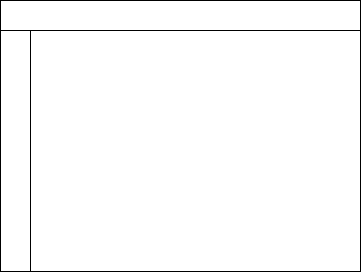

The diagram above was exported from draw.io. Its source (the exported page's mxGraphModel, read from the mxfile embedded in the PNG):
<mxGraphModel dx="936" dy="502" grid="0" gridSize="10" guides="1" tooltips="1" connect="1" arrows="1" fold="1" page="1" pageScale="1" pageWidth="827" pageHeight="1169" math="0" shadow="0">
  <root>
    <mxCell id="0" />
    <mxCell id="1" parent="0" />
    <mxCell id="Qp--ehCkJQ49l4_VmMLQ-70" value="Concessionaria" style="shape=table;startSize=30;container=1;collapsible=1;childLayout=tableLayout;fixedRows=1;rowLines=0;fontStyle=1;align=center;resizeLast=1;html=1;labelBorderColor=none;labelBackgroundColor=none;swimlaneFillColor=none;fillColor=none;strokeColor=#000000;fontColor=#FFFFFF;" vertex="1" parent="1">
      <mxGeometry x="234" y="470" width="360" height="271" as="geometry" />
    </mxCell>
    <mxCell id="Qp--ehCkJQ49l4_VmMLQ-74" value="" style="shape=tableRow;horizontal=0;startSize=0;swimlaneHead=0;swimlaneBody=0;fillColor=none;collapsible=0;dropTarget=0;points=[[0,0.5],[1,0.5]];portConstraint=eastwest;top=0;left=0;right=0;bottom=0;" vertex="1" parent="Qp--ehCkJQ49l4_VmMLQ-70">
      <mxGeometry y="30" width="360" height="30" as="geometry" />
    </mxCell>
    <mxCell id="Qp--ehCkJQ49l4_VmMLQ-75" value="" style="shape=partialRectangle;connectable=0;fillColor=none;top=0;left=0;bottom=0;right=0;editable=1;overflow=hidden;whiteSpace=wrap;html=1;" vertex="1" parent="Qp--ehCkJQ49l4_VmMLQ-74">
      <mxGeometry width="30" height="30" as="geometry">
        <mxRectangle width="30" height="30" as="alternateBounds" />
      </mxGeometry>
    </mxCell>
    <mxCell id="Qp--ehCkJQ49l4_VmMLQ-76" value="Marca (TYNYTEXT)" style="shape=partialRectangle;connectable=0;fillColor=none;top=0;left=0;bottom=0;right=0;align=left;spacingLeft=6;overflow=hidden;whiteSpace=wrap;html=1;fontColor=#FFFFFF;" vertex="1" parent="Qp--ehCkJQ49l4_VmMLQ-74">
      <mxGeometry x="30" width="330" height="30" as="geometry">
        <mxRectangle width="330" height="30" as="alternateBounds" />
      </mxGeometry>
    </mxCell>
    <mxCell id="Qp--ehCkJQ49l4_VmMLQ-77" value="" style="shape=tableRow;horizontal=0;startSize=0;swimlaneHead=0;swimlaneBody=0;fillColor=none;collapsible=0;dropTarget=0;points=[[0,0.5],[1,0.5]];portConstraint=eastwest;top=0;left=0;right=0;bottom=0;" vertex="1" parent="Qp--ehCkJQ49l4_VmMLQ-70">
      <mxGeometry y="60" width="360" height="30" as="geometry" />
    </mxCell>
    <mxCell id="Qp--ehCkJQ49l4_VmMLQ-78" value="" style="shape=partialRectangle;connectable=0;fillColor=none;top=0;left=0;bottom=0;right=0;editable=1;overflow=hidden;whiteSpace=wrap;html=1;" vertex="1" parent="Qp--ehCkJQ49l4_VmMLQ-77">
      <mxGeometry width="30" height="30" as="geometry">
        <mxRectangle width="30" height="30" as="alternateBounds" />
      </mxGeometry>
    </mxCell>
    <mxCell id="Qp--ehCkJQ49l4_VmMLQ-79" value="Prezzo (DOUBLE (7, 7 ) )" style="shape=partialRectangle;connectable=0;fillColor=none;top=0;left=0;bottom=0;right=0;align=left;spacingLeft=6;overflow=hidden;whiteSpace=wrap;html=1;fontColor=#FFFFFF;" vertex="1" parent="Qp--ehCkJQ49l4_VmMLQ-77">
      <mxGeometry x="30" width="330" height="30" as="geometry">
        <mxRectangle width="330" height="30" as="alternateBounds" />
      </mxGeometry>
    </mxCell>
    <mxCell id="Qp--ehCkJQ49l4_VmMLQ-80" value="" style="shape=tableRow;horizontal=0;startSize=0;swimlaneHead=0;swimlaneBody=0;fillColor=none;collapsible=0;dropTarget=0;points=[[0,0.5],[1,0.5]];portConstraint=eastwest;top=0;left=0;right=0;bottom=0;" vertex="1" parent="Qp--ehCkJQ49l4_VmMLQ-70">
      <mxGeometry y="90" width="360" height="31" as="geometry" />
    </mxCell>
    <mxCell id="Qp--ehCkJQ49l4_VmMLQ-81" value="" style="shape=partialRectangle;connectable=0;fillColor=none;top=0;left=0;bottom=0;right=0;editable=1;overflow=hidden;whiteSpace=wrap;html=1;" vertex="1" parent="Qp--ehCkJQ49l4_VmMLQ-80">
      <mxGeometry width="30" height="31" as="geometry">
        <mxRectangle width="30" height="31" as="alternateBounds" />
      </mxGeometry>
    </mxCell>
    <mxCell id="Qp--ehCkJQ49l4_VmMLQ-82" value="anno (DATE)" style="shape=partialRectangle;connectable=0;fillColor=none;top=0;left=0;bottom=0;right=0;align=left;spacingLeft=6;overflow=hidden;whiteSpace=wrap;fontColor=#FFFFFF;" vertex="1" parent="Qp--ehCkJQ49l4_VmMLQ-80">
      <mxGeometry x="30" width="330" height="31" as="geometry">
        <mxRectangle width="330" height="31" as="alternateBounds" />
      </mxGeometry>
    </mxCell>
    <mxCell id="Qp--ehCkJQ49l4_VmMLQ-83" value="" style="shape=tableRow;horizontal=0;startSize=0;swimlaneHead=0;swimlaneBody=0;fillColor=none;collapsible=0;dropTarget=0;points=[[0,0.5],[1,0.5]];portConstraint=eastwest;top=0;left=0;right=0;bottom=0;fontColor=#FFFFFF;" vertex="1" parent="Qp--ehCkJQ49l4_VmMLQ-70">
      <mxGeometry y="121" width="360" height="30" as="geometry" />
    </mxCell>
    <mxCell id="Qp--ehCkJQ49l4_VmMLQ-84" value="" style="shape=partialRectangle;connectable=0;fillColor=none;top=0;left=0;bottom=0;right=0;editable=1;overflow=hidden;whiteSpace=wrap;html=1;" vertex="1" parent="Qp--ehCkJQ49l4_VmMLQ-83">
      <mxGeometry width="30" height="30" as="geometry">
        <mxRectangle width="30" height="30" as="alternateBounds" />
      </mxGeometry>
    </mxCell>
    <mxCell id="Qp--ehCkJQ49l4_VmMLQ-85" value="chilometri" style="shape=partialRectangle;connectable=0;fillColor=none;top=0;left=0;bottom=0;right=0;align=left;spacingLeft=6;overflow=hidden;whiteSpace=wrap;html=1;fontColor=#FFFFFF;" vertex="1" parent="Qp--ehCkJQ49l4_VmMLQ-83">
      <mxGeometry x="30" width="330" height="30" as="geometry">
        <mxRectangle width="330" height="30" as="alternateBounds" />
      </mxGeometry>
    </mxCell>
    <mxCell id="Qp--ehCkJQ49l4_VmMLQ-86" value="" style="shape=tableRow;horizontal=0;startSize=0;swimlaneHead=0;swimlaneBody=0;fillColor=none;collapsible=0;dropTarget=0;points=[[0,0.5],[1,0.5]];portConstraint=eastwest;top=0;left=0;right=0;bottom=0;fontColor=#FFFFFF;" vertex="1" parent="Qp--ehCkJQ49l4_VmMLQ-70">
      <mxGeometry y="151" width="360" height="30" as="geometry" />
    </mxCell>
    <mxCell id="Qp--ehCkJQ49l4_VmMLQ-87" value="" style="shape=partialRectangle;connectable=0;fillColor=none;top=0;left=0;bottom=0;right=0;editable=1;overflow=hidden;whiteSpace=wrap;html=1;" vertex="1" parent="Qp--ehCkJQ49l4_VmMLQ-86">
      <mxGeometry width="30" height="30" as="geometry">
        <mxRectangle width="30" height="30" as="alternateBounds" />
      </mxGeometry>
    </mxCell>
    <mxCell id="Qp--ehCkJQ49l4_VmMLQ-88" value="motore (TYNYTEXT)" style="shape=partialRectangle;connectable=0;fillColor=none;top=0;left=0;bottom=0;right=0;align=left;spacingLeft=6;overflow=hidden;whiteSpace=wrap;html=1;fontColor=#FFFFFF;" vertex="1" parent="Qp--ehCkJQ49l4_VmMLQ-86">
      <mxGeometry x="30" width="330" height="30" as="geometry">
        <mxRectangle width="330" height="30" as="alternateBounds" />
      </mxGeometry>
    </mxCell>
    <mxCell id="Qp--ehCkJQ49l4_VmMLQ-89" value="" style="shape=tableRow;horizontal=0;startSize=0;swimlaneHead=0;swimlaneBody=0;fillColor=none;collapsible=0;dropTarget=0;points=[[0,0.5],[1,0.5]];portConstraint=eastwest;top=0;left=0;right=0;bottom=0;" vertex="1" parent="Qp--ehCkJQ49l4_VmMLQ-70">
      <mxGeometry y="181" width="360" height="30" as="geometry" />
    </mxCell>
    <mxCell id="Qp--ehCkJQ49l4_VmMLQ-90" value="" style="shape=partialRectangle;connectable=0;fillColor=none;top=0;left=0;bottom=0;right=0;editable=1;overflow=hidden;whiteSpace=wrap;html=1;" vertex="1" parent="Qp--ehCkJQ49l4_VmMLQ-89">
      <mxGeometry width="30" height="30" as="geometry">
        <mxRectangle width="30" height="30" as="alternateBounds" />
      </mxGeometry>
    </mxCell>
    <mxCell id="Qp--ehCkJQ49l4_VmMLQ-91" value="Autonomia Chilometri (VARCHAR (numero) )&amp;nbsp;" style="shape=partialRectangle;connectable=0;fillColor=none;top=0;left=0;bottom=0;right=0;align=left;spacingLeft=6;overflow=hidden;whiteSpace=wrap;html=1;fontColor=#FFFFFF;" vertex="1" parent="Qp--ehCkJQ49l4_VmMLQ-89">
      <mxGeometry x="30" width="330" height="30" as="geometry">
        <mxRectangle width="330" height="30" as="alternateBounds" />
      </mxGeometry>
    </mxCell>
    <mxCell id="Qp--ehCkJQ49l4_VmMLQ-92" value="" style="shape=tableRow;horizontal=0;startSize=0;swimlaneHead=0;swimlaneBody=0;fillColor=none;collapsible=0;dropTarget=0;points=[[0,0.5],[1,0.5]];portConstraint=eastwest;top=0;left=0;right=0;bottom=0;" vertex="1" parent="Qp--ehCkJQ49l4_VmMLQ-70">
      <mxGeometry y="211" width="360" height="30" as="geometry" />
    </mxCell>
    <mxCell id="Qp--ehCkJQ49l4_VmMLQ-93" value="" style="shape=partialRectangle;connectable=0;fillColor=none;top=0;left=0;bottom=0;right=0;editable=1;overflow=hidden;whiteSpace=wrap;html=1;" vertex="1" parent="Qp--ehCkJQ49l4_VmMLQ-92">
      <mxGeometry width="30" height="30" as="geometry">
        <mxRectangle width="30" height="30" as="alternateBounds" />
      </mxGeometry>
    </mxCell>
    <mxCell id="Qp--ehCkJQ49l4_VmMLQ-94" value="Tempi di consegna (DATE)" style="shape=partialRectangle;connectable=0;fillColor=none;top=0;left=0;bottom=0;right=0;align=left;spacingLeft=6;overflow=hidden;whiteSpace=wrap;html=1;fontColor=#FFFFFF;" vertex="1" parent="Qp--ehCkJQ49l4_VmMLQ-92">
      <mxGeometry x="30" width="330" height="30" as="geometry">
        <mxRectangle width="330" height="30" as="alternateBounds" />
      </mxGeometry>
    </mxCell>
    <mxCell id="Qp--ehCkJQ49l4_VmMLQ-98" value="" style="shape=tableRow;horizontal=0;startSize=0;swimlaneHead=0;swimlaneBody=0;fillColor=none;collapsible=0;dropTarget=0;points=[[0,0.5],[1,0.5]];portConstraint=eastwest;top=0;left=0;right=0;bottom=0;" vertex="1" parent="Qp--ehCkJQ49l4_VmMLQ-70">
      <mxGeometry y="241" width="360" height="30" as="geometry" />
    </mxCell>
    <mxCell id="Qp--ehCkJQ49l4_VmMLQ-99" value="" style="shape=partialRectangle;connectable=0;fillColor=none;top=0;left=0;bottom=0;right=0;editable=1;overflow=hidden;whiteSpace=wrap;html=1;" vertex="1" parent="Qp--ehCkJQ49l4_VmMLQ-98">
      <mxGeometry width="30" height="30" as="geometry">
        <mxRectangle width="30" height="30" as="alternateBounds" />
      </mxGeometry>
    </mxCell>
    <mxCell id="Qp--ehCkJQ49l4_VmMLQ-100" value="Colore" style="shape=partialRectangle;connectable=0;fillColor=none;top=0;left=0;bottom=0;right=0;align=left;spacingLeft=6;overflow=hidden;whiteSpace=wrap;html=1;fontColor=#FFFFFF;" vertex="1" parent="Qp--ehCkJQ49l4_VmMLQ-98">
      <mxGeometry x="30" width="330" height="30" as="geometry">
        <mxRectangle width="330" height="30" as="alternateBounds" />
      </mxGeometry>
    </mxCell>
  </root>
</mxGraphModel>